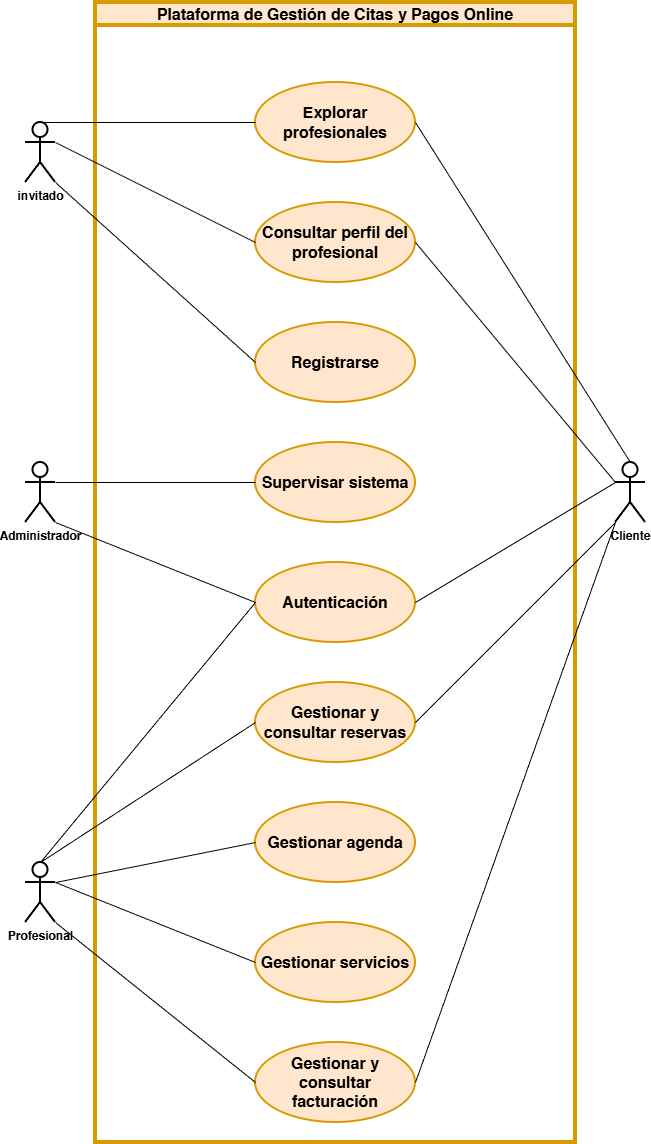

The diagram above was exported from draw.io. Its source (the exported page's mxGraphModel, read from the mxfile embedded in the PNG):
<mxGraphModel dx="2175" dy="1161" grid="1" gridSize="10" guides="1" tooltips="1" connect="1" arrows="1" fold="1" page="1" pageScale="1" pageWidth="827" pageHeight="1169" math="0" shadow="0">
  <root>
    <mxCell id="0" />
    <mxCell id="1" parent="0" />
    <mxCell id="hCNGAQxqQJnXiVfnGd0n-17" parent="1" style="swimlane;fontSize=16;fillColor=#ffe6cc;strokeColor=#d79b00;strokeWidth=4;startSize=23;verticalAlign=bottom;" value="Plataforma de Gestión de Citas y Pagos Online" vertex="1">
      <mxGeometry height="1140" width="480" x="160" y="80" as="geometry" />
    </mxCell>
    <mxCell id="BK2AFqzNcP-oJGHCR2gF-3" parent="hCNGAQxqQJnXiVfnGd0n-17" style="ellipse;whiteSpace=wrap;html=1;fillColor=#ffe6cc;strokeColor=#d79b00;strokeWidth=2;" value="&lt;h3 data-start=&quot;738&quot; data-end=&quot;772&quot; style=&quot;&quot;&gt;&lt;strong data-start=&quot;742&quot; data-end=&quot;772&quot;&gt;&lt;font style=&quot;font-size: 16px;&quot;&gt;Consultar perfil del profesional&lt;br&gt;&lt;/font&gt;&lt;/strong&gt;&lt;/h3&gt;" vertex="1">
      <mxGeometry height="80" width="160" x="160" y="200" as="geometry" />
    </mxCell>
    <mxCell id="BK2AFqzNcP-oJGHCR2gF-4" parent="hCNGAQxqQJnXiVfnGd0n-17" style="ellipse;whiteSpace=wrap;html=1;fillColor=#ffe6cc;strokeColor=#d79b00;strokeWidth=2;" value="&lt;h3 data-start=&quot;738&quot; data-end=&quot;772&quot; style=&quot;text-align: justify;&quot;&gt;&lt;strong data-start=&quot;742&quot; data-end=&quot;772&quot;&gt;&lt;font style=&quot;font-size: 16px;&quot;&gt;Autenticación&lt;/font&gt;&lt;/strong&gt;&lt;/h3&gt;" vertex="1">
      <mxGeometry height="80" width="160" x="160" y="560" as="geometry" />
    </mxCell>
    <mxCell id="BK2AFqzNcP-oJGHCR2gF-6" parent="hCNGAQxqQJnXiVfnGd0n-17" style="ellipse;whiteSpace=wrap;html=1;fillColor=#ffe6cc;strokeColor=#d79b00;strokeWidth=2;" value="&lt;h3 data-start=&quot;738&quot; data-end=&quot;772&quot; style=&quot;&quot;&gt;&lt;span style=&quot;font-size: 16px;&quot;&gt;Gestionar y consultar reservas&lt;/span&gt;&lt;/h3&gt;" vertex="1">
      <mxGeometry height="80" width="160" x="160" y="680" as="geometry" />
    </mxCell>
    <mxCell id="BK2AFqzNcP-oJGHCR2gF-7" parent="hCNGAQxqQJnXiVfnGd0n-17" style="ellipse;whiteSpace=wrap;html=1;fillColor=#ffe6cc;strokeColor=#d79b00;strokeWidth=2;" value="&lt;h3 data-start=&quot;738&quot; data-end=&quot;772&quot; style=&quot;text-align: justify;&quot;&gt;&lt;span style=&quot;font-size: 16px;&quot;&gt;Registrarse&lt;/span&gt;&lt;/h3&gt;" vertex="1">
      <mxGeometry height="80" width="160" x="160" y="320" as="geometry" />
    </mxCell>
    <mxCell id="BK2AFqzNcP-oJGHCR2gF-8" parent="hCNGAQxqQJnXiVfnGd0n-17" style="ellipse;whiteSpace=wrap;html=1;fillColor=#ffe6cc;strokeColor=#d79b00;strokeWidth=2;" value="&lt;h3 data-start=&quot;738&quot; data-end=&quot;772&quot; style=&quot;&quot;&gt;&lt;span style=&quot;font-size: 16px;&quot;&gt;Gestionar y consultar facturación&lt;/span&gt;&lt;/h3&gt;" vertex="1">
      <mxGeometry height="80" width="160" x="160" y="1040" as="geometry" />
    </mxCell>
    <mxCell id="BK2AFqzNcP-oJGHCR2gF-10" parent="hCNGAQxqQJnXiVfnGd0n-17" style="ellipse;whiteSpace=wrap;html=1;fillColor=#ffe6cc;strokeColor=#d79b00;strokeWidth=2;" value="&lt;h3 data-start=&quot;738&quot; data-end=&quot;772&quot; style=&quot;&quot;&gt;&lt;span style=&quot;font-size: 16px;&quot;&gt;Gestionar agenda&lt;/span&gt;&lt;/h3&gt;" vertex="1">
      <mxGeometry height="80" width="160" x="160" y="800" as="geometry" />
    </mxCell>
    <mxCell id="2qNU3yO6ucfYqu4y6Q4t-1" parent="hCNGAQxqQJnXiVfnGd0n-17" style="ellipse;whiteSpace=wrap;html=1;fillColor=#ffe6cc;strokeColor=#d79b00;strokeWidth=2;" value="&lt;h3 data-start=&quot;738&quot; data-end=&quot;772&quot; style=&quot;&quot;&gt;&lt;span style=&quot;font-size: 16px;&quot;&gt;Explorar profesionales&lt;/span&gt;&lt;/h3&gt;" vertex="1">
      <mxGeometry height="80" width="160" x="160" y="80" as="geometry" />
    </mxCell>
    <mxCell id="2qNU3yO6ucfYqu4y6Q4t-5" parent="hCNGAQxqQJnXiVfnGd0n-17" style="ellipse;whiteSpace=wrap;html=1;fillColor=#ffe6cc;strokeColor=#d79b00;strokeWidth=2;" value="&lt;h3 data-start=&quot;738&quot; data-end=&quot;772&quot; style=&quot;&quot;&gt;&lt;span style=&quot;font-size: 16px;&quot;&gt;Gestionar servicios&lt;/span&gt;&lt;/h3&gt;" vertex="1">
      <mxGeometry height="80" width="160" x="160" y="920" as="geometry" />
    </mxCell>
    <mxCell id="BK2AFqzNcP-oJGHCR2gF-13" parent="hCNGAQxqQJnXiVfnGd0n-17" style="ellipse;whiteSpace=wrap;html=1;fillColor=#ffe6cc;strokeColor=#d79b00;strokeWidth=2;" value="&lt;h3 data-start=&quot;738&quot; data-end=&quot;772&quot; style=&quot;&quot;&gt;&lt;span style=&quot;font-size: 16px;&quot;&gt;Supervisar sistema&lt;/span&gt;&lt;/h3&gt;" vertex="1">
      <mxGeometry height="80" width="160" x="160" y="440" as="geometry" />
    </mxCell>
    <mxCell id="hCNGAQxqQJnXiVfnGd0n-6" parent="1" style="shape=umlActor;verticalLabelPosition=bottom;verticalAlign=top;html=1;outlineConnect=0;strokeWidth=2;fontStyle=1" value="Profesional" vertex="1">
      <mxGeometry height="60" width="30" x="90" y="940" as="geometry" />
    </mxCell>
    <mxCell id="2qNU3yO6ucfYqu4y6Q4t-2" parent="1" style="shape=umlActor;verticalLabelPosition=bottom;verticalAlign=top;html=1;outlineConnect=0;fontStyle=1;strokeWidth=2;" value="Administrador" vertex="1">
      <mxGeometry height="60" width="30" x="90" y="540" as="geometry" />
    </mxCell>
    <mxCell id="hCNGAQxqQJnXiVfnGd0n-7" parent="1" style="shape=umlActor;verticalLabelPosition=bottom;verticalAlign=top;html=1;outlineConnect=0;fontStyle=1;strokeWidth=2;" value="Cliente" vertex="1">
      <mxGeometry height="60" width="30" x="680" y="540" as="geometry" />
    </mxCell>
    <mxCell id="kvHPcMthjzB4Hsk19Kyb-2" parent="1" style="shape=umlActor;verticalLabelPosition=bottom;verticalAlign=top;html=1;outlineConnect=0;strokeWidth=2;fontStyle=1" value="invitado" vertex="1">
      <mxGeometry height="60" width="30" x="90" y="200" as="geometry" />
    </mxCell>
    <mxCell id="kvHPcMthjzB4Hsk19Kyb-3" edge="1" parent="1" source="kvHPcMthjzB4Hsk19Kyb-2" style="endArrow=none;html=1;rounded=0;entryX=0;entryY=0.5;entryDx=0;entryDy=0;exitX=0.5;exitY=0;exitDx=0;exitDy=0;exitPerimeter=0;" target="2qNU3yO6ucfYqu4y6Q4t-1" value="">
      <mxGeometry height="50" relative="1" width="50" as="geometry">
        <mxPoint x="120" y="200" as="sourcePoint" />
        <mxPoint x="430" y="630" as="targetPoint" />
      </mxGeometry>
    </mxCell>
    <mxCell id="kvHPcMthjzB4Hsk19Kyb-4" edge="1" parent="1" source="kvHPcMthjzB4Hsk19Kyb-2" style="endArrow=none;html=1;rounded=0;entryX=0;entryY=0.5;entryDx=0;entryDy=0;exitX=1;exitY=0.3333333333333333;exitDx=0;exitDy=0;exitPerimeter=0;" target="BK2AFqzNcP-oJGHCR2gF-3" value="">
      <mxGeometry height="50" relative="1" width="50" as="geometry">
        <mxPoint x="380" y="680" as="sourcePoint" />
        <mxPoint x="430" y="630" as="targetPoint" />
      </mxGeometry>
    </mxCell>
    <mxCell id="kvHPcMthjzB4Hsk19Kyb-6" edge="1" parent="1" source="BK2AFqzNcP-oJGHCR2gF-7" style="endArrow=none;html=1;rounded=0;entryX=1;entryY=1;entryDx=0;entryDy=0;entryPerimeter=0;exitX=0;exitY=0.5;exitDx=0;exitDy=0;" target="kvHPcMthjzB4Hsk19Kyb-2" value="">
      <mxGeometry height="50" relative="1" width="50" as="geometry">
        <mxPoint x="380" y="680" as="sourcePoint" />
        <mxPoint x="430" y="630" as="targetPoint" />
      </mxGeometry>
    </mxCell>
    <mxCell id="kvHPcMthjzB4Hsk19Kyb-9" edge="1" parent="1" source="2qNU3yO6ucfYqu4y6Q4t-1" style="endArrow=none;html=1;rounded=0;entryX=0.5;entryY=0;entryDx=0;entryDy=0;entryPerimeter=0;exitX=1;exitY=0.5;exitDx=0;exitDy=0;" target="hCNGAQxqQJnXiVfnGd0n-7" value="">
      <mxGeometry height="50" relative="1" width="50" as="geometry">
        <mxPoint x="380" y="680" as="sourcePoint" />
        <mxPoint x="430" y="630" as="targetPoint" />
      </mxGeometry>
    </mxCell>
    <mxCell id="kvHPcMthjzB4Hsk19Kyb-10" edge="1" parent="1" source="BK2AFqzNcP-oJGHCR2gF-3" style="endArrow=none;html=1;rounded=0;entryX=0;entryY=0.3333333333333333;entryDx=0;entryDy=0;entryPerimeter=0;exitX=1;exitY=0.5;exitDx=0;exitDy=0;" target="hCNGAQxqQJnXiVfnGd0n-7" value="">
      <mxGeometry height="50" relative="1" width="50" as="geometry">
        <mxPoint x="380" y="680" as="sourcePoint" />
        <mxPoint x="430" y="630" as="targetPoint" />
      </mxGeometry>
    </mxCell>
    <mxCell id="kvHPcMthjzB4Hsk19Kyb-11" edge="1" parent="1" source="BK2AFqzNcP-oJGHCR2gF-4" style="endArrow=none;html=1;rounded=0;entryX=0;entryY=0.3333333333333333;entryDx=0;entryDy=0;entryPerimeter=0;exitX=1;exitY=0.5;exitDx=0;exitDy=0;" target="hCNGAQxqQJnXiVfnGd0n-7" value="">
      <mxGeometry height="50" relative="1" width="50" as="geometry">
        <mxPoint x="490" y="560" as="sourcePoint" />
        <mxPoint x="430" y="630" as="targetPoint" />
      </mxGeometry>
    </mxCell>
    <mxCell id="kvHPcMthjzB4Hsk19Kyb-12" edge="1" parent="1" source="BK2AFqzNcP-oJGHCR2gF-6" style="endArrow=none;html=1;rounded=0;entryX=0;entryY=1;entryDx=0;entryDy=0;entryPerimeter=0;exitX=1;exitY=0.5;exitDx=0;exitDy=0;" target="hCNGAQxqQJnXiVfnGd0n-7" value="">
      <mxGeometry height="50" relative="1" width="50" as="geometry">
        <mxPoint x="380" y="680" as="sourcePoint" />
        <mxPoint x="430" y="630" as="targetPoint" />
      </mxGeometry>
    </mxCell>
    <mxCell id="kvHPcMthjzB4Hsk19Kyb-13" edge="1" parent="1" source="BK2AFqzNcP-oJGHCR2gF-8" style="endArrow=none;html=1;rounded=0;exitX=1;exitY=0.5;exitDx=0;exitDy=0;entryX=0;entryY=1;entryDx=0;entryDy=0;entryPerimeter=0;" target="hCNGAQxqQJnXiVfnGd0n-7" value="">
      <mxGeometry height="50" relative="1" width="50" as="geometry">
        <mxPoint x="380" y="680" as="sourcePoint" />
        <mxPoint x="690" y="260" as="targetPoint" />
      </mxGeometry>
    </mxCell>
    <mxCell id="kvHPcMthjzB4Hsk19Kyb-14" edge="1" parent="1" source="hCNGAQxqQJnXiVfnGd0n-6" style="endArrow=none;html=1;rounded=0;entryX=0;entryY=0.5;entryDx=0;entryDy=0;exitX=0.5;exitY=0;exitDx=0;exitDy=0;exitPerimeter=0;" target="BK2AFqzNcP-oJGHCR2gF-4" value="">
      <mxGeometry height="50" relative="1" width="50" as="geometry">
        <mxPoint x="380" y="680" as="sourcePoint" />
        <mxPoint x="430" y="630" as="targetPoint" />
      </mxGeometry>
    </mxCell>
    <mxCell id="kvHPcMthjzB4Hsk19Kyb-15" edge="1" parent="1" source="hCNGAQxqQJnXiVfnGd0n-6" style="endArrow=none;html=1;rounded=0;exitX=0.5;exitY=0;exitDx=0;exitDy=0;exitPerimeter=0;entryX=0;entryY=0.5;entryDx=0;entryDy=0;" target="BK2AFqzNcP-oJGHCR2gF-6" value="">
      <mxGeometry height="50" relative="1" width="50" as="geometry">
        <mxPoint x="380" y="680" as="sourcePoint" />
        <mxPoint x="430" y="630" as="targetPoint" />
      </mxGeometry>
    </mxCell>
    <mxCell id="kvHPcMthjzB4Hsk19Kyb-16" edge="1" parent="1" source="hCNGAQxqQJnXiVfnGd0n-6" style="endArrow=none;html=1;rounded=0;exitX=1;exitY=0.3333333333333333;exitDx=0;exitDy=0;exitPerimeter=0;entryX=0;entryY=0.5;entryDx=0;entryDy=0;" target="2qNU3yO6ucfYqu4y6Q4t-5" value="">
      <mxGeometry height="50" relative="1" width="50" as="geometry">
        <mxPoint x="380" y="680" as="sourcePoint" />
        <mxPoint x="430" y="630" as="targetPoint" />
      </mxGeometry>
    </mxCell>
    <mxCell id="kvHPcMthjzB4Hsk19Kyb-17" edge="1" parent="1" source="hCNGAQxqQJnXiVfnGd0n-6" style="endArrow=none;html=1;rounded=0;exitX=1;exitY=1;exitDx=0;exitDy=0;exitPerimeter=0;entryX=0;entryY=0.5;entryDx=0;entryDy=0;" target="BK2AFqzNcP-oJGHCR2gF-8" value="">
      <mxGeometry height="50" relative="1" width="50" as="geometry">
        <mxPoint x="380" y="680" as="sourcePoint" />
        <mxPoint x="430" y="630" as="targetPoint" />
      </mxGeometry>
    </mxCell>
    <mxCell id="kvHPcMthjzB4Hsk19Kyb-18" edge="1" parent="1" source="hCNGAQxqQJnXiVfnGd0n-6" style="endArrow=none;html=1;rounded=0;exitX=1;exitY=0.3333333333333333;exitDx=0;exitDy=0;exitPerimeter=0;entryX=0;entryY=0.5;entryDx=0;entryDy=0;" target="BK2AFqzNcP-oJGHCR2gF-10" value="">
      <mxGeometry height="50" relative="1" width="50" as="geometry">
        <mxPoint x="380" y="680" as="sourcePoint" />
        <mxPoint x="430" y="630" as="targetPoint" />
      </mxGeometry>
    </mxCell>
    <mxCell id="kvHPcMthjzB4Hsk19Kyb-19" edge="1" parent="1" source="2qNU3yO6ucfYqu4y6Q4t-2" style="endArrow=none;html=1;rounded=0;exitX=1;exitY=1;exitDx=0;exitDy=0;exitPerimeter=0;entryX=0;entryY=0.5;entryDx=0;entryDy=0;" target="BK2AFqzNcP-oJGHCR2gF-4" value="">
      <mxGeometry height="50" relative="1" width="50" as="geometry">
        <mxPoint x="380" y="700" as="sourcePoint" />
        <mxPoint x="430" y="650" as="targetPoint" />
      </mxGeometry>
    </mxCell>
    <mxCell id="kvHPcMthjzB4Hsk19Kyb-20" edge="1" parent="1" source="2qNU3yO6ucfYqu4y6Q4t-2" style="endArrow=none;html=1;rounded=0;exitX=1;exitY=0.3333333333333333;exitDx=0;exitDy=0;exitPerimeter=0;entryX=0;entryY=0.5;entryDx=0;entryDy=0;" target="BK2AFqzNcP-oJGHCR2gF-13" value="">
      <mxGeometry height="50" relative="1" width="50" as="geometry">
        <mxPoint x="380" y="700" as="sourcePoint" />
        <mxPoint x="430" y="650" as="targetPoint" />
      </mxGeometry>
    </mxCell>
  </root>
</mxGraphModel>